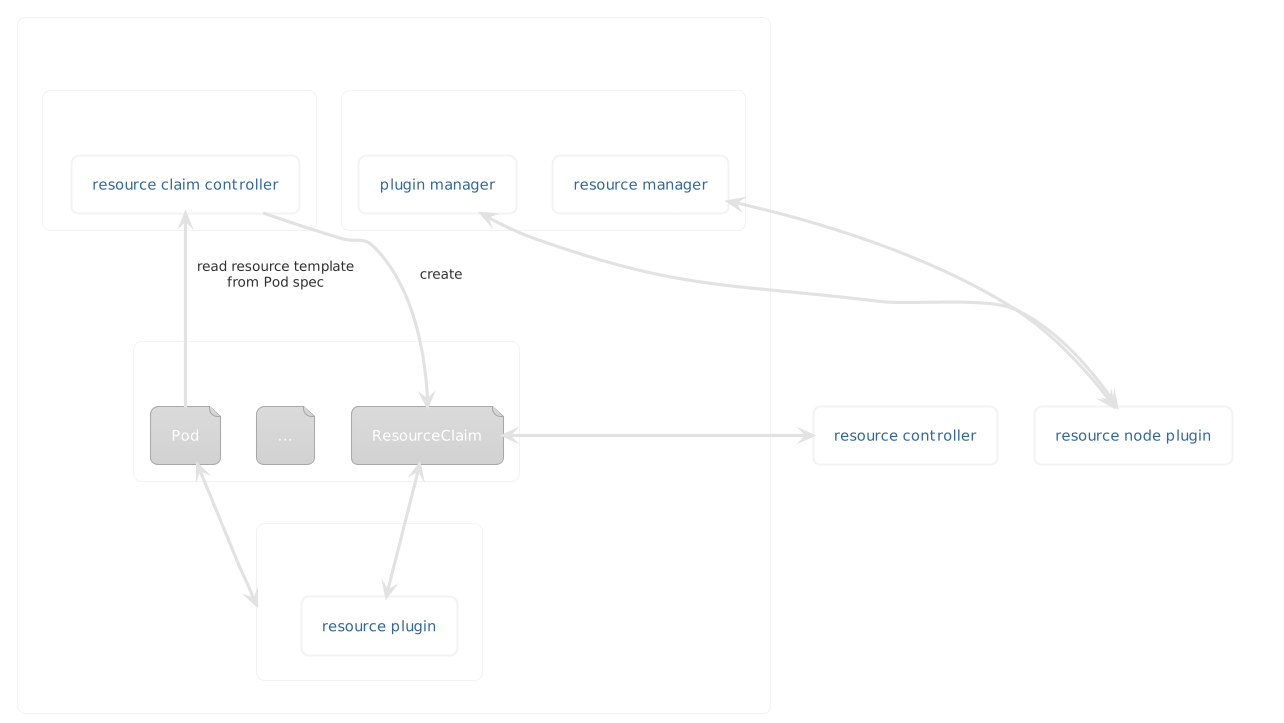

The diagram above was rendered by PlantUML. Its source (embedded in the PNG):
@startuml
!theme lightgray
skinparam componentStyle rectangle

cloud "3rd party\ncluster add-on" as 3rdparty {
  component "resource controller" as vendorcontroller
  component "resource node plugin" as vendornodeplugin
}

component Kubernetes {
  component apiserver {
      file Pod
      file "..." as otherapi
      file ResourceClaim
  }
  component scheduler {
    component "resource plugin" as k8sresourceplugin
  }
  component "controller-manager" as controllermanager {
    component "resource claim controller" as k8sresourceclaimcontroller
  }
  component kubelet {
    component "plugin manager" as pluginmanager
    component "resource manager" as resourcemanager
  }
}

vendorcontroller -[hidden]> vendornodeplugin
Pod -[hidden]> otherapi
otherapi -[hidden]> ResourceClaim

Pod -u-> k8sresourceclaimcontroller: read resource template\nfrom Pod spec
ResourceClaim <-u- k8sresourceclaimcontroller: create

Pod <--> scheduler
ResourceClaim <--> k8sresourceplugin

ResourceClaim <-> vendorcontroller
pluginmanager <-> vendornodeplugin
resourcemanager <-> vendornodeplugin
@enduml